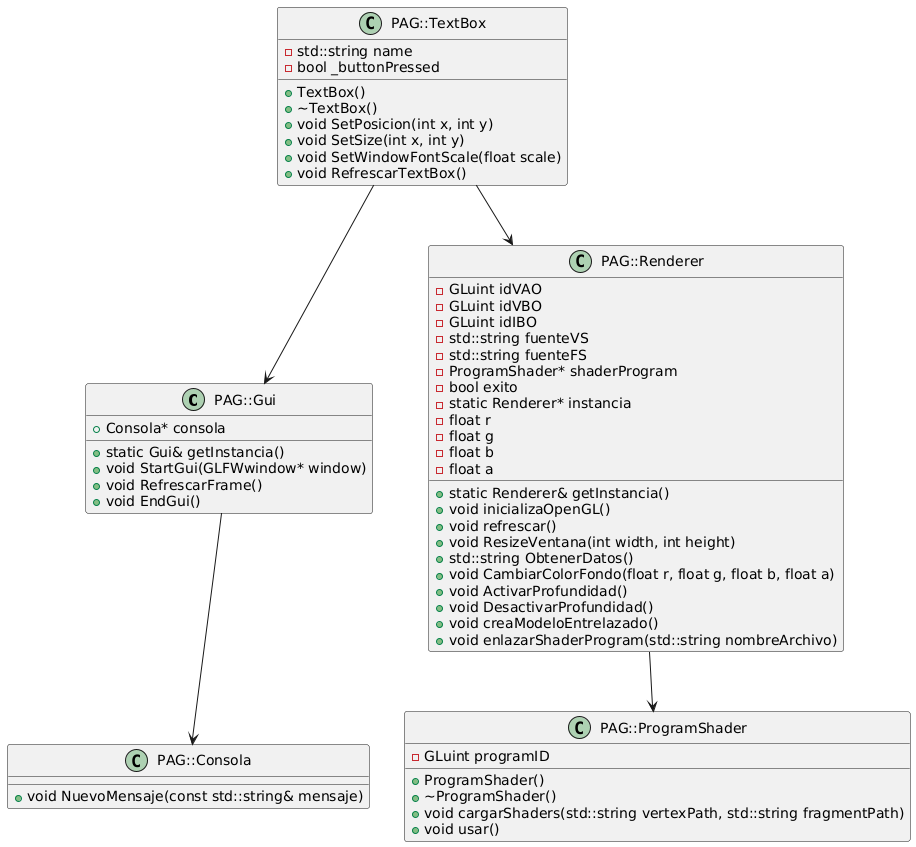

The diagram above was rendered by PlantUML. Its source (embedded in the PNG):
@startuml
class PAG::Gui {
    +static Gui& getInstancia()
    +void StartGui(GLFWwindow* window)
    +void RefrescarFrame()
    +void EndGui()
    +Consola* consola
}

class PAG::Renderer {
    +static Renderer& getInstancia()
    +void inicializaOpenGL()
    +void refrescar()
    +void ResizeVentana(int width, int height)
    +std::string ObtenerDatos()
    +void CambiarColorFondo(float r, float g, float b, float a)
    +void ActivarProfundidad()
    +void DesactivarProfundidad()
    +void creaModeloEntrelazado()
    +void enlazarShaderProgram(std::string nombreArchivo)
    -GLuint idVAO
    -GLuint idVBO
    -GLuint idIBO
    -std::string fuenteVS
    -std::string fuenteFS
    -ProgramShader* shaderProgram
    -bool exito
    -static Renderer* instancia
    -float r
    -float g
    -float b
    -float a
}

class PAG::Consola {
    +void NuevoMensaje(const std::string& mensaje)
}

class PAG::TextBox {
    +TextBox()
    +~TextBox()
    +void SetPosicion(int x, int y)
    +void SetSize(int x, int y)
    +void SetWindowFontScale(float scale)
    +void RefrescarTextBox()
    -std::string name
    -bool _buttonPressed
}

class PAG::ProgramShader {
    +ProgramShader()
    +~ProgramShader()
    +void cargarShaders(std::string vertexPath, std::string fragmentPath)
    +void usar()
    -GLuint programID
}

PAG::Gui --> PAG::Consola
PAG::Renderer --> PAG::ProgramShader
PAG::TextBox --> PAG::Renderer
PAG::TextBox --> PAG::Gui
@enduml